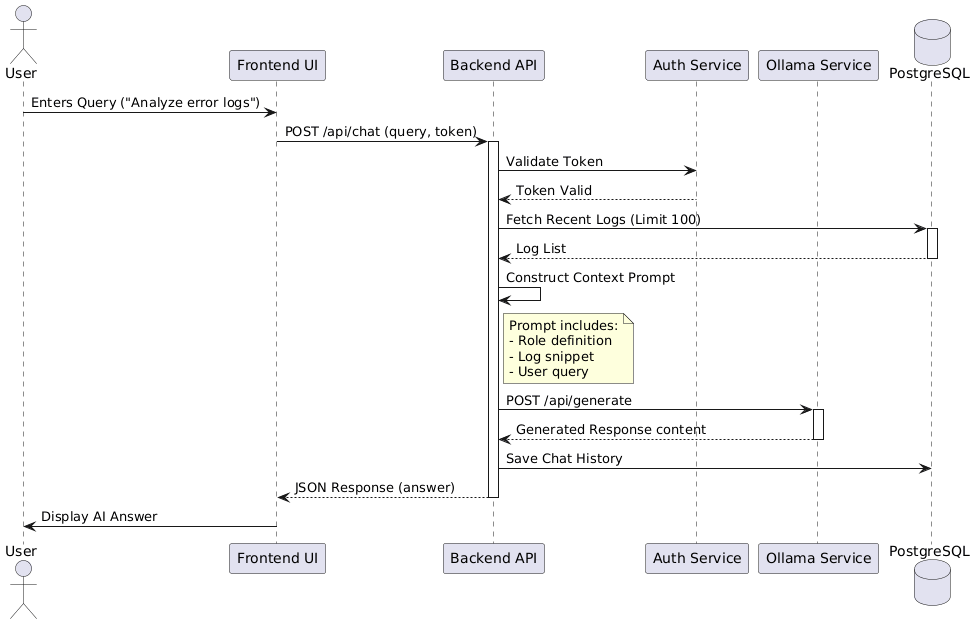

The diagram above was rendered by PlantUML. Its source (embedded in the PNG):
@startuml
actor User
participant "Frontend UI" as UI
participant "Backend API" as API
participant "Auth Service" as Auth
participant "Ollama Service" as AI
database "PostgreSQL" as DB

User -> UI : Enters Query ("Analyze error logs")
UI -> API : POST /api/chat (query, token)
activate API

API -> Auth : Validate Token
Auth --> API : Token Valid

API -> DB : Fetch Recent Logs (Limit 100)
activate DB
DB --> API : Log List
deactivate DB

API -> API : Construct Context Prompt
note right of API
  Prompt includes:
  - Role definition
  - Log snippet
  - User query
end note

API -> AI : POST /api/generate
activate AI
AI --> API : Generated Response content
deactivate AI

API -> DB : Save Chat History
API --> UI : JSON Response (answer)
deactivate API

UI -> User : Display AI Answer
@enduml